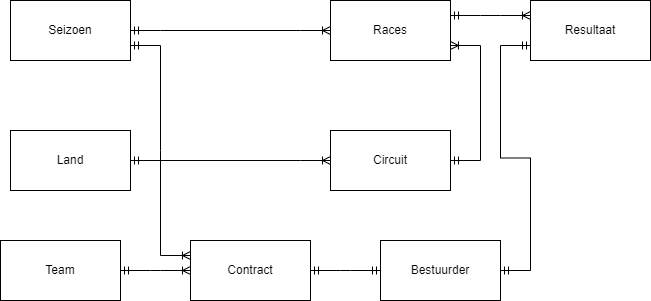

The diagram above was exported from draw.io. Its source (the exported page's mxGraphModel, read from the mxfile embedded in the PNG):
<mxGraphModel dx="740" dy="576" grid="1" gridSize="10" guides="1" tooltips="1" connect="1" arrows="1" fold="1" page="1" pageScale="1" pageWidth="850" pageHeight="1100" math="0" shadow="0" extFonts="Permanent Marker^https://fonts.googleapis.com/css?family=Permanent+Marker">
  <root>
    <mxCell id="0" />
    <mxCell id="1" parent="0" />
    <mxCell id="0T21i58IJyLeFDK1IaDU-1" value="Seizoen" style="rounded=0;whiteSpace=wrap;html=1;" vertex="1" parent="1">
      <mxGeometry x="160" y="100" width="120" height="60" as="geometry" />
    </mxCell>
    <mxCell id="0T21i58IJyLeFDK1IaDU-2" value="Races" style="rounded=0;whiteSpace=wrap;html=1;" vertex="1" parent="1">
      <mxGeometry x="480" y="100" width="120" height="60" as="geometry" />
    </mxCell>
    <mxCell id="0T21i58IJyLeFDK1IaDU-3" value="Bestuurder" style="rounded=0;whiteSpace=wrap;html=1;" vertex="1" parent="1">
      <mxGeometry x="530" y="340" width="120" height="60" as="geometry" />
    </mxCell>
    <mxCell id="0T21i58IJyLeFDK1IaDU-4" value="Contract" style="rounded=0;whiteSpace=wrap;html=1;" vertex="1" parent="1">
      <mxGeometry x="340" y="340" width="120" height="60" as="geometry" />
    </mxCell>
    <mxCell id="0T21i58IJyLeFDK1IaDU-5" value="Team" style="rounded=0;whiteSpace=wrap;html=1;" vertex="1" parent="1">
      <mxGeometry x="150" y="340" width="120" height="60" as="geometry" />
    </mxCell>
    <mxCell id="0T21i58IJyLeFDK1IaDU-6" value="Circuit" style="rounded=0;whiteSpace=wrap;html=1;" vertex="1" parent="1">
      <mxGeometry x="480" y="230" width="120" height="60" as="geometry" />
    </mxCell>
    <mxCell id="0T21i58IJyLeFDK1IaDU-7" value="Land" style="rounded=0;whiteSpace=wrap;html=1;" vertex="1" parent="1">
      <mxGeometry x="160" y="230" width="120" height="60" as="geometry" />
    </mxCell>
    <mxCell id="0T21i58IJyLeFDK1IaDU-8" value="Resultaat" style="rounded=0;whiteSpace=wrap;html=1;" vertex="1" parent="1">
      <mxGeometry x="680" y="100" width="120" height="60" as="geometry" />
    </mxCell>
    <mxCell id="0T21i58IJyLeFDK1IaDU-9" value="" style="edgeStyle=entityRelationEdgeStyle;fontSize=12;html=1;endArrow=ERoneToMany;startArrow=ERmandOne;rounded=0;exitX=1;exitY=0.5;exitDx=0;exitDy=0;entryX=0;entryY=0.5;entryDx=0;entryDy=0;" edge="1" parent="1" source="0T21i58IJyLeFDK1IaDU-1" target="0T21i58IJyLeFDK1IaDU-2">
      <mxGeometry width="100" height="100" relative="1" as="geometry">
        <mxPoint x="390" y="350" as="sourcePoint" />
        <mxPoint x="490" y="250" as="targetPoint" />
      </mxGeometry>
    </mxCell>
    <mxCell id="0T21i58IJyLeFDK1IaDU-10" value="" style="edgeStyle=entityRelationEdgeStyle;fontSize=12;html=1;endArrow=ERoneToMany;startArrow=ERmandOne;rounded=0;exitX=1;exitY=0.5;exitDx=0;exitDy=0;entryX=1;entryY=0.75;entryDx=0;entryDy=0;" edge="1" parent="1" source="0T21i58IJyLeFDK1IaDU-6" target="0T21i58IJyLeFDK1IaDU-2">
      <mxGeometry width="100" height="100" relative="1" as="geometry">
        <mxPoint x="610" y="210" as="sourcePoint" />
        <mxPoint x="610" y="120" as="targetPoint" />
      </mxGeometry>
    </mxCell>
    <mxCell id="0T21i58IJyLeFDK1IaDU-13" value="" style="edgeStyle=entityRelationEdgeStyle;fontSize=12;html=1;endArrow=ERoneToMany;startArrow=ERmandOne;rounded=0;exitX=1;exitY=0.5;exitDx=0;exitDy=0;" edge="1" parent="1" source="0T21i58IJyLeFDK1IaDU-5">
      <mxGeometry width="100" height="100" relative="1" as="geometry">
        <mxPoint x="550" y="480" as="sourcePoint" />
        <mxPoint x="340" y="370" as="targetPoint" />
      </mxGeometry>
    </mxCell>
    <mxCell id="0T21i58IJyLeFDK1IaDU-14" value="" style="edgeStyle=entityRelationEdgeStyle;fontSize=12;html=1;endArrow=ERoneToMany;startArrow=ERmandOne;rounded=0;exitX=1;exitY=0.5;exitDx=0;exitDy=0;entryX=0;entryY=0.5;entryDx=0;entryDy=0;" edge="1" parent="1" source="0T21i58IJyLeFDK1IaDU-7" target="0T21i58IJyLeFDK1IaDU-6">
      <mxGeometry width="100" height="100" relative="1" as="geometry">
        <mxPoint x="390" y="350" as="sourcePoint" />
        <mxPoint x="420" y="250" as="targetPoint" />
      </mxGeometry>
    </mxCell>
    <mxCell id="0T21i58IJyLeFDK1IaDU-16" value="" style="edgeStyle=entityRelationEdgeStyle;fontSize=12;html=1;endArrow=ERmandOne;startArrow=ERmandOne;rounded=0;entryX=0;entryY=0.5;entryDx=0;entryDy=0;exitX=1;exitY=0.5;exitDx=0;exitDy=0;" edge="1" parent="1" source="0T21i58IJyLeFDK1IaDU-4" target="0T21i58IJyLeFDK1IaDU-3">
      <mxGeometry width="100" height="100" relative="1" as="geometry">
        <mxPoint x="390" y="350" as="sourcePoint" />
        <mxPoint x="490" y="250" as="targetPoint" />
      </mxGeometry>
    </mxCell>
    <mxCell id="0T21i58IJyLeFDK1IaDU-17" value="" style="edgeStyle=entityRelationEdgeStyle;fontSize=12;html=1;endArrow=ERoneToMany;startArrow=ERmandOne;rounded=0;exitX=1;exitY=0.75;exitDx=0;exitDy=0;entryX=0;entryY=0.25;entryDx=0;entryDy=0;" edge="1" parent="1" source="0T21i58IJyLeFDK1IaDU-1" target="0T21i58IJyLeFDK1IaDU-4">
      <mxGeometry width="100" height="100" relative="1" as="geometry">
        <mxPoint x="390" y="350" as="sourcePoint" />
        <mxPoint x="490" y="250" as="targetPoint" />
      </mxGeometry>
    </mxCell>
    <mxCell id="0T21i58IJyLeFDK1IaDU-19" value="" style="edgeStyle=entityRelationEdgeStyle;fontSize=12;html=1;endArrow=ERoneToMany;startArrow=ERmandOne;rounded=0;entryX=0;entryY=0.25;entryDx=0;entryDy=0;exitX=1;exitY=0.25;exitDx=0;exitDy=0;" edge="1" parent="1" source="0T21i58IJyLeFDK1IaDU-2" target="0T21i58IJyLeFDK1IaDU-8">
      <mxGeometry width="100" height="100" relative="1" as="geometry">
        <mxPoint x="440" y="350" as="sourcePoint" />
        <mxPoint x="540" y="250" as="targetPoint" />
      </mxGeometry>
    </mxCell>
    <mxCell id="0T21i58IJyLeFDK1IaDU-20" value="" style="edgeStyle=entityRelationEdgeStyle;fontSize=12;html=1;endArrow=ERmandOne;startArrow=ERmandOne;rounded=0;entryX=0;entryY=0.75;entryDx=0;entryDy=0;exitX=1;exitY=0.5;exitDx=0;exitDy=0;" edge="1" parent="1" source="0T21i58IJyLeFDK1IaDU-3" target="0T21i58IJyLeFDK1IaDU-8">
      <mxGeometry width="100" height="100" relative="1" as="geometry">
        <mxPoint x="440" y="350" as="sourcePoint" />
        <mxPoint x="540" y="250" as="targetPoint" />
      </mxGeometry>
    </mxCell>
  </root>
</mxGraphModel>